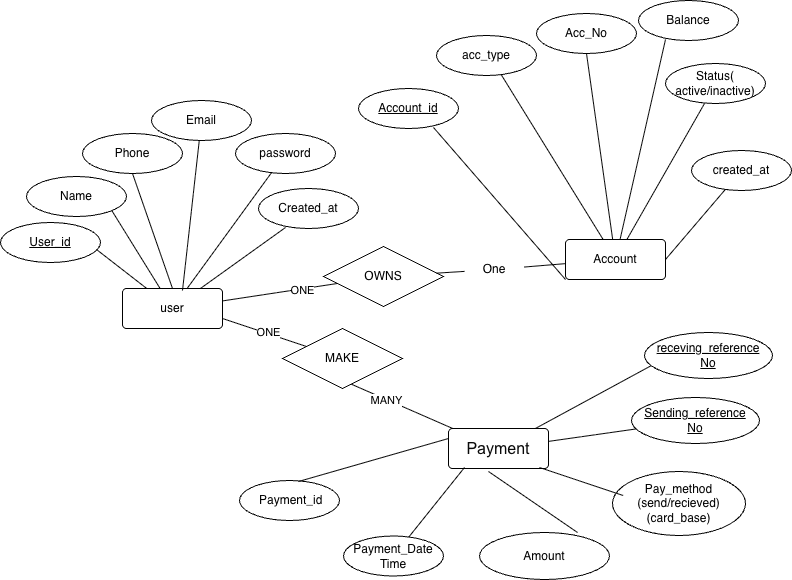

The diagram above was exported from draw.io. Its source (the exported page's mxGraphModel, read from the mxfile embedded in the PNG):
<mxGraphModel dx="1414" dy="790" grid="0" gridSize="10" guides="1" tooltips="1" connect="1" arrows="1" fold="1" page="1" pageScale="1" pageWidth="827" pageHeight="1169" math="0" shadow="0">
  <root>
    <mxCell id="0" />
    <mxCell id="1" parent="0" />
    <mxCell id="N3iNFieAWXjr-eDGGZ37-1" parent="1" style="rounded=1;arcSize=10;whiteSpace=wrap;html=1;align=center;" value="user" vertex="1">
      <mxGeometry height="40" width="100" x="145" y="467" as="geometry" />
    </mxCell>
    <mxCell id="N3iNFieAWXjr-eDGGZ37-2" parent="1" style="rounded=1;arcSize=10;whiteSpace=wrap;html=1;align=center;" value="Account" vertex="1">
      <mxGeometry height="40" width="100" x="588" y="418" as="geometry" />
    </mxCell>
    <mxCell id="N3iNFieAWXjr-eDGGZ37-3" parent="1" style="rounded=1;arcSize=10;whiteSpace=wrap;html=1;align=center;" value="&lt;span style=&quot;color: rgb(10, 10, 10); font-family: &amp;quot;Google Sans&amp;quot;, Arial, sans-serif; font-size: 16px; text-align: start; background-color: rgb(255, 255, 255);&quot;&gt;Payment&lt;/span&gt;" vertex="1">
      <mxGeometry height="40" width="100" x="471" y="607" as="geometry" />
    </mxCell>
    <mxCell id="N3iNFieAWXjr-eDGGZ37-5" parent="1" style="ellipse;whiteSpace=wrap;html=1;align=center;fontStyle=4;" value="Account_id" vertex="1">
      <mxGeometry height="40" width="100" x="381" y="267" as="geometry" />
    </mxCell>
    <mxCell id="N3iNFieAWXjr-eDGGZ37-6" parent="1" style="ellipse;whiteSpace=wrap;html=1;align=center;fontStyle=4;" value="User_id" vertex="1">
      <mxGeometry height="40" width="100" x="23" y="401" as="geometry" />
    </mxCell>
    <mxCell id="N3iNFieAWXjr-eDGGZ37-7" parent="1" style="ellipse;whiteSpace=wrap;html=1;align=center;fontStyle=4;" value="Sending_reference&lt;br&gt;No" vertex="1">
      <mxGeometry height="46" width="128" x="654" y="576" as="geometry" />
    </mxCell>
    <mxCell id="N3iNFieAWXjr-eDGGZ37-8" edge="1" parent="1" source="N3iNFieAWXjr-eDGGZ37-19" style="endArrow=none;html=1;rounded=0;exitX=0.5;exitY=1;exitDx=0;exitDy=0;entryX=0.5;entryY=0;entryDx=0;entryDy=0;" target="N3iNFieAWXjr-eDGGZ37-1" value="">
      <mxGeometry relative="1" as="geometry">
        <mxPoint x="214" y="433" as="sourcePoint" />
        <mxPoint x="374" y="433" as="targetPoint" />
      </mxGeometry>
    </mxCell>
    <mxCell id="N3iNFieAWXjr-eDGGZ37-9" edge="1" parent="1" source="N3iNFieAWXjr-eDGGZ37-6" style="endArrow=none;html=1;rounded=0;exitX=0.96;exitY=0.675;exitDx=0;exitDy=0;exitPerimeter=0;" target="N3iNFieAWXjr-eDGGZ37-1" value="">
      <mxGeometry relative="1" as="geometry">
        <Array as="points" />
        <mxPoint x="116" y="430" as="sourcePoint" />
        <mxPoint x="276" y="430" as="targetPoint" />
      </mxGeometry>
    </mxCell>
    <mxCell id="N3iNFieAWXjr-eDGGZ37-10" edge="1" parent="1" source="N3iNFieAWXjr-eDGGZ37-18" style="endArrow=none;html=1;rounded=0;entryX=0.6;entryY=0.05;entryDx=0;entryDy=0;entryPerimeter=0;" target="N3iNFieAWXjr-eDGGZ37-1" value="">
      <mxGeometry relative="1" as="geometry">
        <mxPoint x="258" y="469" as="sourcePoint" />
        <mxPoint x="418" y="469" as="targetPoint" />
      </mxGeometry>
    </mxCell>
    <mxCell id="N3iNFieAWXjr-eDGGZ37-11" edge="1" parent="1" source="N3iNFieAWXjr-eDGGZ37-16" style="endArrow=none;html=1;rounded=0;exitX=0.64;exitY=0.95;exitDx=0;exitDy=0;exitPerimeter=0;" target="N3iNFieAWXjr-eDGGZ37-2" value="">
      <mxGeometry relative="1" as="geometry">
        <mxPoint x="552" y="331.5" as="sourcePoint" />
        <mxPoint x="712" y="331.5" as="targetPoint" />
      </mxGeometry>
    </mxCell>
    <mxCell id="N3iNFieAWXjr-eDGGZ37-12" edge="1" parent="1" source="N3iNFieAWXjr-eDGGZ37-5" style="endArrow=none;html=1;rounded=0;exitX=0.75;exitY=0.975;exitDx=0;exitDy=0;exitPerimeter=0;entryX=0;entryY=1;entryDx=0;entryDy=0;" target="N3iNFieAWXjr-eDGGZ37-2" value="">
      <mxGeometry relative="1" as="geometry">
        <mxPoint x="502" y="348" as="sourcePoint" />
        <mxPoint x="662" y="348" as="targetPoint" />
      </mxGeometry>
    </mxCell>
    <mxCell id="N3iNFieAWXjr-eDGGZ37-13" edge="1" parent="1" source="N3iNFieAWXjr-eDGGZ37-17" style="endArrow=none;html=1;rounded=0;exitX=1;exitY=1;exitDx=0;exitDy=0;" target="N3iNFieAWXjr-eDGGZ37-1" value="">
      <mxGeometry relative="1" as="geometry">
        <mxPoint x="155" y="420.5" as="sourcePoint" />
        <mxPoint x="315" y="420.5" as="targetPoint" />
      </mxGeometry>
    </mxCell>
    <mxCell id="N3iNFieAWXjr-eDGGZ37-14" edge="1" parent="1" source="N3iNFieAWXjr-eDGGZ37-20" style="endArrow=none;html=1;rounded=0;exitX=0.27;exitY=0.975;exitDx=0;exitDy=0;exitPerimeter=0;" target="N3iNFieAWXjr-eDGGZ37-2" value="">
      <mxGeometry relative="1" as="geometry">
        <mxPoint x="673" y="499" as="sourcePoint" />
        <mxPoint x="833" y="499" as="targetPoint" />
      </mxGeometry>
    </mxCell>
    <mxCell id="N3iNFieAWXjr-eDGGZ37-15" edge="1" parent="1" source="N3iNFieAWXjr-eDGGZ37-23" style="endArrow=none;html=1;rounded=0;exitX=0.5;exitY=1;exitDx=0;exitDy=0;" target="N3iNFieAWXjr-eDGGZ37-2" value="">
      <mxGeometry relative="1" as="geometry">
        <mxPoint x="317" y="540" as="sourcePoint" />
        <mxPoint x="611" y="397" as="targetPoint" />
      </mxGeometry>
    </mxCell>
    <mxCell id="N3iNFieAWXjr-eDGGZ37-16" parent="1" style="ellipse;whiteSpace=wrap;html=1;align=center;" value="acc_type" vertex="1">
      <mxGeometry height="40" width="100" x="459" y="214" as="geometry" />
    </mxCell>
    <mxCell id="N3iNFieAWXjr-eDGGZ37-17" parent="1" style="ellipse;whiteSpace=wrap;html=1;align=center;" value="Name" vertex="1">
      <mxGeometry height="40" width="100" x="49" y="355" as="geometry" />
    </mxCell>
    <mxCell id="N3iNFieAWXjr-eDGGZ37-18" parent="1" style="ellipse;whiteSpace=wrap;html=1;align=center;" value="Email" vertex="1">
      <mxGeometry height="40" width="100" x="174" y="279" as="geometry" />
    </mxCell>
    <mxCell id="N3iNFieAWXjr-eDGGZ37-19" parent="1" style="ellipse;whiteSpace=wrap;html=1;align=center;" value="Phone" vertex="1">
      <mxGeometry height="40" width="100" x="105" y="312" as="geometry" />
    </mxCell>
    <mxCell id="N3iNFieAWXjr-eDGGZ37-20" parent="1" style="ellipse;whiteSpace=wrap;html=1;align=center;" value="Balance" vertex="1">
      <mxGeometry height="40" width="100" x="661" y="179" as="geometry" />
    </mxCell>
    <mxCell id="N3iNFieAWXjr-eDGGZ37-21" parent="1" style="ellipse;whiteSpace=wrap;html=1;align=center;" value="Status(&lt;br&gt;active/inactive)" vertex="1">
      <mxGeometry height="40" width="100" x="688" y="242" as="geometry" />
    </mxCell>
    <mxCell id="N3iNFieAWXjr-eDGGZ37-22" parent="1" style="ellipse;whiteSpace=wrap;html=1;align=center;" value="Created_at" vertex="1">
      <mxGeometry height="40" width="100" x="281" y="367" as="geometry" />
    </mxCell>
    <mxCell id="N3iNFieAWXjr-eDGGZ37-23" parent="1" style="ellipse;whiteSpace=wrap;html=1;align=center;" value="Acc_No" vertex="1">
      <mxGeometry height="40" width="100" x="559" y="192" as="geometry" />
    </mxCell>
    <mxCell id="N3iNFieAWXjr-eDGGZ37-24" parent="1" style="ellipse;whiteSpace=wrap;html=1;align=center;" value="created_at" vertex="1">
      <mxGeometry height="40" width="100" x="714" y="329" as="geometry" />
    </mxCell>
    <mxCell id="N3iNFieAWXjr-eDGGZ37-25" parent="1" style="ellipse;whiteSpace=wrap;html=1;align=center;" value="password" vertex="1">
      <mxGeometry height="40" width="100" x="258" y="312" as="geometry" />
    </mxCell>
    <mxCell id="N3iNFieAWXjr-eDGGZ37-28" edge="1" parent="1" source="N3iNFieAWXjr-eDGGZ37-2" style="endArrow=none;html=1;rounded=0;entryX=0.39;entryY=1;entryDx=0;entryDy=0;entryPerimeter=0;" target="N3iNFieAWXjr-eDGGZ37-21" value="">
      <mxGeometry relative="1" as="geometry">
        <mxPoint x="576" y="521" as="sourcePoint" />
        <mxPoint x="731" y="484" as="targetPoint" />
      </mxGeometry>
    </mxCell>
    <mxCell id="N3iNFieAWXjr-eDGGZ37-29" edge="1" parent="1" source="N3iNFieAWXjr-eDGGZ37-3" style="endArrow=none;html=1;rounded=0;" target="N3iNFieAWXjr-eDGGZ37-7" value="">
      <mxGeometry relative="1" as="geometry">
        <mxPoint x="447" y="553" as="sourcePoint" />
        <mxPoint x="607" y="553" as="targetPoint" />
      </mxGeometry>
    </mxCell>
    <mxCell id="N3iNFieAWXjr-eDGGZ37-30" edge="1" parent="1" source="N3iNFieAWXjr-eDGGZ37-2" style="endArrow=none;html=1;rounded=0;exitX=1;exitY=0.5;exitDx=0;exitDy=0;" target="N3iNFieAWXjr-eDGGZ37-24" value="">
      <mxGeometry relative="1" as="geometry">
        <mxPoint x="718" y="420.5" as="sourcePoint" />
        <mxPoint x="878" y="420.5" as="targetPoint" />
      </mxGeometry>
    </mxCell>
    <mxCell id="N3iNFieAWXjr-eDGGZ37-31" parent="1" style="ellipse;whiteSpace=wrap;html=1;align=center;" value="&amp;nbsp;Payment_id" vertex="1">
      <mxGeometry height="40" width="100" x="262" y="659" as="geometry" />
    </mxCell>
    <mxCell id="N3iNFieAWXjr-eDGGZ37-35" parent="1" style="ellipse;whiteSpace=wrap;html=1;align=center;" value="Pay_method&lt;br&gt;(send/recieved)&lt;br&gt;(card_base)" vertex="1">
      <mxGeometry height="64" width="133" x="635" y="650" as="geometry" />
    </mxCell>
    <mxCell id="N3iNFieAWXjr-eDGGZ37-36" parent="1" style="ellipse;whiteSpace=wrap;html=1;align=center;" value="Payment_Date&lt;br&gt;Time" vertex="1">
      <mxGeometry height="40" width="100" x="366" y="714.5" as="geometry" />
    </mxCell>
    <mxCell id="N3iNFieAWXjr-eDGGZ37-39" parent="1" style="ellipse;whiteSpace=wrap;html=1;align=center;" value="Amount" vertex="1">
      <mxGeometry height="47" width="130" x="502" y="711" as="geometry" />
    </mxCell>
    <mxCell id="N3iNFieAWXjr-eDGGZ37-44" edge="1" parent="1" source="N3iNFieAWXjr-eDGGZ37-31" style="endArrow=none;html=1;rounded=0;entryX=0;entryY=0.25;entryDx=0;entryDy=0;exitX=0.59;exitY=0.025;exitDx=0;exitDy=0;exitPerimeter=0;" target="N3iNFieAWXjr-eDGGZ37-3" value="">
      <mxGeometry relative="1" as="geometry">
        <mxPoint x="168" y="616" as="sourcePoint" />
        <mxPoint x="328" y="616" as="targetPoint" />
      </mxGeometry>
    </mxCell>
    <mxCell id="N3iNFieAWXjr-eDGGZ37-45" edge="1" parent="1" source="N3iNFieAWXjr-eDGGZ37-3" style="endArrow=none;html=1;rounded=0;exitX=0.16;exitY=0.975;exitDx=0;exitDy=0;exitPerimeter=0;" target="N3iNFieAWXjr-eDGGZ37-36" value="">
      <mxGeometry relative="1" as="geometry">
        <mxPoint x="233" y="751" as="sourcePoint" />
        <mxPoint x="393" y="751" as="targetPoint" />
      </mxGeometry>
    </mxCell>
    <mxCell id="N3iNFieAWXjr-eDGGZ37-46" edge="1" parent="1" source="N3iNFieAWXjr-eDGGZ37-3" style="endArrow=none;html=1;rounded=0;exitX=0.4;exitY=1.075;exitDx=0;exitDy=0;exitPerimeter=0;entryX=0.754;entryY=0;entryDx=0;entryDy=0;entryPerimeter=0;" target="N3iNFieAWXjr-eDGGZ37-39" value="">
      <mxGeometry relative="1" as="geometry">
        <mxPoint x="387" y="720" as="sourcePoint" />
        <mxPoint x="547" y="720" as="targetPoint" />
      </mxGeometry>
    </mxCell>
    <mxCell id="N3iNFieAWXjr-eDGGZ37-48" edge="1" parent="1" source="N3iNFieAWXjr-eDGGZ37-3" style="endArrow=none;html=1;rounded=0;entryX=0.08;entryY=0.375;entryDx=0;entryDy=0;entryPerimeter=0;exitX=0.91;exitY=0.975;exitDx=0;exitDy=0;exitPerimeter=0;" target="N3iNFieAWXjr-eDGGZ37-35" value="">
      <mxGeometry relative="1" as="geometry">
        <mxPoint x="471" y="689" as="sourcePoint" />
        <mxPoint x="631" y="689" as="targetPoint" />
      </mxGeometry>
    </mxCell>
    <mxCell id="N3iNFieAWXjr-eDGGZ37-49" edge="1" parent="1" source="N3iNFieAWXjr-eDGGZ37-56" style="endArrow=none;html=1;rounded=0;entryX=1;entryY=0.75;entryDx=0;entryDy=0;" target="N3iNFieAWXjr-eDGGZ37-1" value="">
      <mxGeometry relative="1" as="geometry">
        <mxPoint x="414" y="526" as="sourcePoint" />
        <mxPoint x="574" y="526" as="targetPoint" />
      </mxGeometry>
    </mxCell>
    <mxCell id="N3iNFieAWXjr-eDGGZ37-60" connectable="0" parent="N3iNFieAWXjr-eDGGZ37-49" style="edgeLabel;html=1;align=center;verticalAlign=middle;resizable=0;points=[];" value="ONE" vertex="1">
      <mxGeometry relative="1" x="-0.5716" y="-3" as="geometry">
        <mxPoint x="-21" y="-6" as="offset" />
      </mxGeometry>
    </mxCell>
    <mxCell id="N3iNFieAWXjr-eDGGZ37-50" edge="1" parent="1" source="N3iNFieAWXjr-eDGGZ37-1" style="endArrow=none;html=1;rounded=0;" target="N3iNFieAWXjr-eDGGZ37-25" value="">
      <mxGeometry relative="1" as="geometry">
        <mxPoint x="177" y="575" as="sourcePoint" />
        <mxPoint x="337" y="575" as="targetPoint" />
      </mxGeometry>
    </mxCell>
    <mxCell id="N3iNFieAWXjr-eDGGZ37-51" edge="1" parent="1" source="N3iNFieAWXjr-eDGGZ37-59" style="endArrow=none;html=1;rounded=0;" target="N3iNFieAWXjr-eDGGZ37-2" value="">
      <mxGeometry relative="1" as="geometry">
        <mxPoint x="289" y="476" as="sourcePoint" />
        <mxPoint x="449" y="476" as="targetPoint" />
      </mxGeometry>
    </mxCell>
    <mxCell id="N3iNFieAWXjr-eDGGZ37-52" edge="1" parent="1" source="N3iNFieAWXjr-eDGGZ37-22" style="endArrow=none;html=1;rounded=0;exitX=0.27;exitY=0.975;exitDx=0;exitDy=0;exitPerimeter=0;" target="N3iNFieAWXjr-eDGGZ37-1" value="">
      <mxGeometry relative="1" as="geometry">
        <mxPoint x="245" y="523" as="sourcePoint" />
        <mxPoint x="405" y="523" as="targetPoint" />
      </mxGeometry>
    </mxCell>
    <mxCell id="N3iNFieAWXjr-eDGGZ37-55" edge="1" parent="1" source="N3iNFieAWXjr-eDGGZ37-1" style="endArrow=none;html=1;rounded=0;" target="N3iNFieAWXjr-eDGGZ37-54" value="">
      <mxGeometry relative="1" as="geometry">
        <mxPoint x="245" y="481" as="sourcePoint" />
        <mxPoint x="588" y="444" as="targetPoint" />
      </mxGeometry>
    </mxCell>
    <mxCell id="N3iNFieAWXjr-eDGGZ37-58" connectable="0" parent="N3iNFieAWXjr-eDGGZ37-55" style="edgeLabel;html=1;align=center;verticalAlign=middle;resizable=0;points=[];" value="ONE" vertex="1">
      <mxGeometry relative="1" x="0.3727" y="-1" as="geometry">
        <mxPoint as="offset" />
      </mxGeometry>
    </mxCell>
    <mxCell id="N3iNFieAWXjr-eDGGZ37-54" parent="1" style="shape=rhombus;perimeter=rhombusPerimeter;whiteSpace=wrap;html=1;align=center;" value="OWNS" vertex="1">
      <mxGeometry height="60" width="120" x="346" y="425" as="geometry" />
    </mxCell>
    <mxCell id="N3iNFieAWXjr-eDGGZ37-57" edge="1" parent="1" source="N3iNFieAWXjr-eDGGZ37-3" style="endArrow=none;html=1;rounded=0;entryX=0.57;entryY=0.925;entryDx=0;entryDy=0;entryPerimeter=0;" target="N3iNFieAWXjr-eDGGZ37-56" value="">
      <mxGeometry relative="1" as="geometry">
        <mxPoint x="447" y="633" as="sourcePoint" />
        <mxPoint x="645" y="455" as="targetPoint" />
      </mxGeometry>
    </mxCell>
    <mxCell id="N3iNFieAWXjr-eDGGZ37-61" connectable="0" parent="N3iNFieAWXjr-eDGGZ37-57" style="edgeLabel;html=1;align=center;verticalAlign=middle;resizable=0;points=[];" value="MANY" vertex="1">
      <mxGeometry relative="1" x="0.2956" as="geometry">
        <mxPoint x="-1" as="offset" />
      </mxGeometry>
    </mxCell>
    <mxCell id="N3iNFieAWXjr-eDGGZ37-56" parent="1" style="shape=rhombus;perimeter=rhombusPerimeter;whiteSpace=wrap;html=1;align=center;" value="MAKE" vertex="1">
      <mxGeometry height="60" width="120" x="305" y="507" as="geometry" />
    </mxCell>
    <mxCell id="N3iNFieAWXjr-eDGGZ37-62" edge="1" parent="1" source="N3iNFieAWXjr-eDGGZ37-54" style="endArrow=none;html=1;rounded=0;" target="N3iNFieAWXjr-eDGGZ37-59" value="">
      <mxGeometry relative="1" as="geometry">
        <mxPoint x="480" y="445" as="sourcePoint" />
        <mxPoint x="588" y="440" as="targetPoint" />
      </mxGeometry>
    </mxCell>
    <mxCell id="N3iNFieAWXjr-eDGGZ37-59" parent="1" style="text;html=1;whiteSpace=wrap;strokeColor=none;fillColor=none;align=center;verticalAlign=middle;rounded=0;" value="One" vertex="1">
      <mxGeometry height="30" width="60" x="487" y="433" as="geometry" />
    </mxCell>
    <mxCell id="zaWQ2x66EH4dORpsQruf-3" edge="1" parent="1" source="N3iNFieAWXjr-eDGGZ37-3" style="endArrow=none;html=1;rounded=0;entryX=0.055;entryY=0.717;entryDx=0;entryDy=0;entryPerimeter=0;" target="zaWQ2x66EH4dORpsQruf-4" value="">
      <mxGeometry relative="1" as="geometry">
        <mxPoint x="600" y="580" as="sourcePoint" />
        <mxPoint x="688" y="587" as="targetPoint" />
      </mxGeometry>
    </mxCell>
    <mxCell id="zaWQ2x66EH4dORpsQruf-4" parent="1" style="ellipse;whiteSpace=wrap;html=1;align=center;fontStyle=4;" value="receving_reference&lt;br&gt;No" vertex="1">
      <mxGeometry height="46" width="128" x="667" y="511" as="geometry" />
    </mxCell>
  </root>
</mxGraphModel>